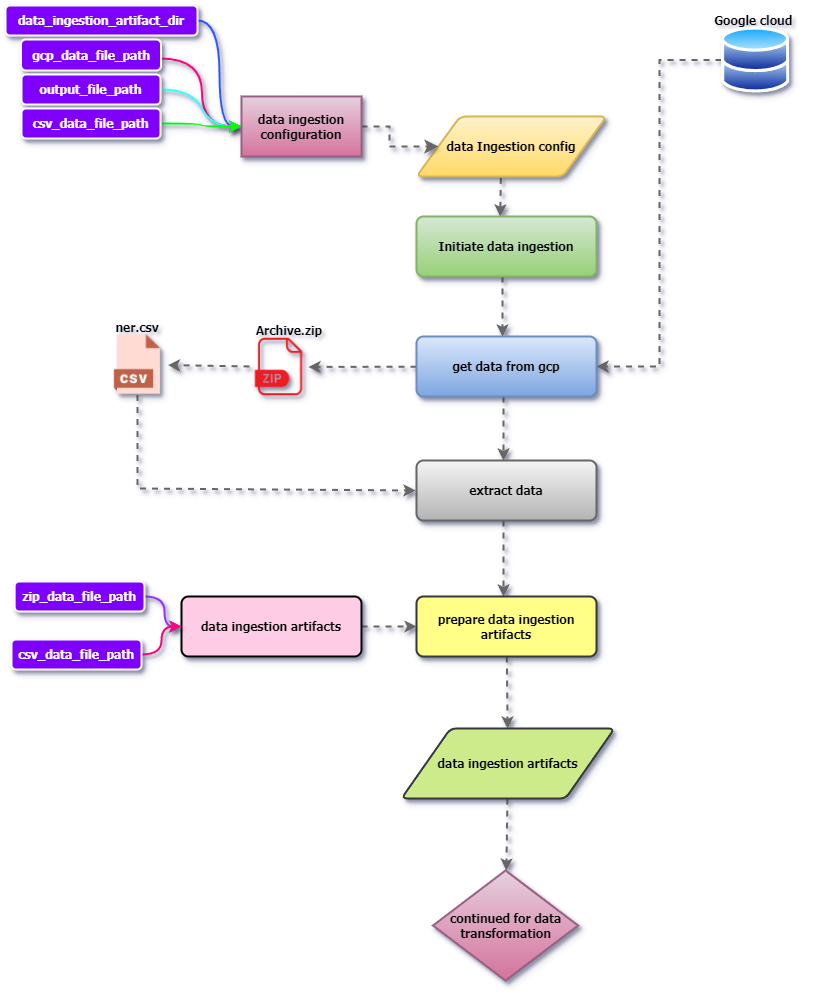

The diagram above was exported from draw.io. Its source (the exported page's mxGraphModel, read from the mxfile embedded in the PNG):
<mxGraphModel dx="1644" dy="412" grid="0" gridSize="10" guides="1" tooltips="1" connect="1" arrows="1" fold="1" page="1" pageScale="1" pageWidth="850" pageHeight="1100" background="#FFFFFF" math="0" shadow="0">
  <root>
    <mxCell id="0" />
    <mxCell id="1" parent="0" />
    <mxCell id="iwX1_giAHriGcE_ZYxtj-47" style="rounded=0;orthogonalLoop=1;jettySize=auto;html=1;exitX=0.444;exitY=1.022;exitDx=0;exitDy=0;exitPerimeter=0;entryX=0.465;entryY=0;entryDx=0;entryDy=0;entryPerimeter=0;strokeWidth=2;strokeColor=#666666;dashed=1;jumpStyle=none;shadow=1;flowAnimation=1;fontStyle=1;fontFamily=Tahoma;textShadow=0;" parent="1" source="iwX1_giAHriGcE_ZYxtj-12" target="iwX1_giAHriGcE_ZYxtj-13" edge="1">
      <mxGeometry relative="1" as="geometry">
        <mxPoint x="510" y="190" as="sourcePoint" />
        <mxPoint x="498" y="227" as="targetPoint" />
      </mxGeometry>
    </mxCell>
    <mxCell id="iwX1_giAHriGcE_ZYxtj-12" value="&lt;font data-sider-select-id=&quot;295551b7-7177-4ff9-b1e2-883520ceea26&quot;&gt;data Ingestion config&lt;/font&gt;" style="shape=parallelogram;html=1;strokeWidth=2;perimeter=parallelogramPerimeter;whiteSpace=wrap;rounded=1;arcSize=12;size=0.23;fillColor=#fff2cc;strokeColor=#d6b656;gradientColor=#ffd966;fontStyle=1;fontFamily=Tahoma;textShadow=0;shadow=1;" parent="1" vertex="1">
      <mxGeometry x="415" y="130" width="190" height="60" as="geometry" />
    </mxCell>
    <mxCell id="iwX1_giAHriGcE_ZYxtj-48" style="edgeStyle=none;rounded=0;orthogonalLoop=1;jettySize=auto;html=1;exitX=0.5;exitY=1;exitDx=0;exitDy=0;entryX=0.5;entryY=0;entryDx=0;entryDy=0;fontFamily=Tahoma;strokeWidth=2;strokeColor=#666666;dashed=1;jumpStyle=none;shadow=1;flowAnimation=1;fontStyle=1;textShadow=0;" parent="1" edge="1">
      <mxGeometry relative="1" as="geometry">
        <mxPoint x="501" y="290" as="sourcePoint" />
        <mxPoint x="501" y="350" as="targetPoint" />
      </mxGeometry>
    </mxCell>
    <mxCell id="iwX1_giAHriGcE_ZYxtj-13" value="Initiate data ingestion" style="rounded=1;whiteSpace=wrap;html=1;absoluteArcSize=1;arcSize=14;strokeWidth=2;fontFamily=Tahoma;fillColor=#d5e8d4;strokeColor=#82b366;gradientColor=#97d077;fontStyle=1;textShadow=0;shadow=1;" parent="1" vertex="1">
      <mxGeometry x="415" y="230" width="180" height="60" as="geometry" />
    </mxCell>
    <mxCell id="iwX1_giAHriGcE_ZYxtj-49" style="edgeStyle=none;rounded=0;orthogonalLoop=1;jettySize=auto;html=1;exitX=0.5;exitY=1;exitDx=0;exitDy=0;entryX=0.5;entryY=0;entryDx=0;entryDy=0;fontFamily=Tahoma;strokeWidth=2;strokeColor=#666666;dashed=1;jumpStyle=none;shadow=1;flowAnimation=1;fontStyle=1;textShadow=0;" parent="1" edge="1">
      <mxGeometry relative="1" as="geometry">
        <mxPoint x="502" y="410" as="sourcePoint" />
        <mxPoint x="502" y="474" as="targetPoint" />
      </mxGeometry>
    </mxCell>
    <mxCell id="iwX1_giAHriGcE_ZYxtj-61" value="" style="edgeStyle=none;rounded=0;orthogonalLoop=1;jettySize=auto;html=1;strokeWidth=2;strokeColor=#666666;dashed=1;jumpStyle=none;shadow=1;flowAnimation=1;fontStyle=1;fontFamily=Tahoma;textShadow=0;" parent="1" source="iwX1_giAHriGcE_ZYxtj-14" target="iwX1_giAHriGcE_ZYxtj-59" edge="1">
      <mxGeometry relative="1" as="geometry" />
    </mxCell>
    <mxCell id="iwX1_giAHriGcE_ZYxtj-14" value="get data from gcp" style="rounded=1;whiteSpace=wrap;html=1;absoluteArcSize=1;arcSize=14;strokeWidth=2;fontFamily=Tahoma;fillColor=#dae8fc;strokeColor=#6c8ebf;gradientColor=#7ea6e0;fontStyle=1;textShadow=0;shadow=1;" parent="1" vertex="1">
      <mxGeometry x="415" y="350" width="180" height="60" as="geometry" />
    </mxCell>
    <mxCell id="iwX1_giAHriGcE_ZYxtj-55" style="edgeStyle=elbowEdgeStyle;rounded=0;orthogonalLoop=1;jettySize=auto;html=1;entryX=1;entryY=0.5;entryDx=0;entryDy=0;strokeColor=#666666;strokeWidth=2;dashed=1;shadow=1;flowAnimation=1;fontStyle=1;fontFamily=Tahoma;textShadow=0;" parent="1" source="iwX1_giAHriGcE_ZYxtj-16" target="iwX1_giAHriGcE_ZYxtj-14" edge="1">
      <mxGeometry relative="1" as="geometry" />
    </mxCell>
    <mxCell id="iwX1_giAHriGcE_ZYxtj-16" value="" style="image;aspect=fixed;perimeter=ellipsePerimeter;html=1;align=center;shadow=1;dashed=0;spacingTop=3;image=img/lib/active_directory/databases.svg;imageBorder=none;imageBackground=none;fontStyle=1;fontFamily=Tahoma;textShadow=0;" parent="1" vertex="1">
      <mxGeometry x="720" y="40" width="68.37" height="67" as="geometry" />
    </mxCell>
    <mxCell id="iwX1_giAHriGcE_ZYxtj-50" style="edgeStyle=none;rounded=0;orthogonalLoop=1;jettySize=auto;html=1;exitX=0.5;exitY=1;exitDx=0;exitDy=0;entryX=0.5;entryY=0;entryDx=0;entryDy=0;fontFamily=Tahoma;strokeWidth=2;strokeColor=#666666;dashed=1;jumpStyle=none;shadow=1;flowAnimation=1;fontStyle=1;textShadow=0;" parent="1" edge="1">
      <mxGeometry relative="1" as="geometry">
        <mxPoint x="502" y="534" as="sourcePoint" />
        <mxPoint x="502" y="610" as="targetPoint" />
      </mxGeometry>
    </mxCell>
    <mxCell id="iwX1_giAHriGcE_ZYxtj-17" value="extract data" style="rounded=1;whiteSpace=wrap;html=1;absoluteArcSize=1;arcSize=14;strokeWidth=2;fontFamily=Tahoma;fillColor=#f5f5f5;strokeColor=#666666;gradientColor=#b3b3b3;fontStyle=1;textShadow=0;shadow=1;" parent="1" vertex="1">
      <mxGeometry x="415" y="474" width="180" height="60" as="geometry" />
    </mxCell>
    <mxCell id="iwX1_giAHriGcE_ZYxtj-58" value="" style="edgeStyle=none;rounded=0;orthogonalLoop=1;jettySize=auto;html=1;strokeWidth=2;strokeColor=#666666;dashed=1;jumpStyle=none;shadow=1;flowAnimation=1;fontStyle=1;fontFamily=Tahoma;textShadow=0;" parent="1" source="iwX1_giAHriGcE_ZYxtj-18" target="iwX1_giAHriGcE_ZYxtj-20" edge="1">
      <mxGeometry relative="1" as="geometry" />
    </mxCell>
    <mxCell id="iwX1_giAHriGcE_ZYxtj-18" value="prepare data ingestion artifacts" style="rounded=1;whiteSpace=wrap;html=1;absoluteArcSize=1;arcSize=14;strokeWidth=2;fontFamily=Tahoma;fillColor=#ffff88;strokeColor=#36393d;fontStyle=1;textShadow=0;shadow=1;" parent="1" vertex="1">
      <mxGeometry x="415" y="610" width="180" height="60" as="geometry" />
    </mxCell>
    <mxCell id="iwX1_giAHriGcE_ZYxtj-81" value="" style="edgeStyle=none;rounded=0;orthogonalLoop=1;jettySize=auto;html=1;strokeWidth=2;strokeColor=#666666;dashed=1;shadow=1;flowAnimation=1;fontStyle=1;fontFamily=Tahoma;textShadow=0;" parent="1" source="iwX1_giAHriGcE_ZYxtj-20" target="iwX1_giAHriGcE_ZYxtj-21" edge="1">
      <mxGeometry relative="1" as="geometry" />
    </mxCell>
    <mxCell id="iwX1_giAHriGcE_ZYxtj-20" value="data ingestion artifacts" style="shape=parallelogram;html=1;strokeWidth=2;perimeter=parallelogramPerimeter;whiteSpace=wrap;rounded=1;arcSize=12;size=0.23;fontFamily=Tahoma;fillColor=#cdeb8b;strokeColor=#36393d;fontStyle=1;textShadow=0;shadow=1;" parent="1" vertex="1">
      <mxGeometry x="400" y="742" width="213" height="70" as="geometry" />
    </mxCell>
    <mxCell id="iwX1_giAHriGcE_ZYxtj-21" value="continued for data transformation" style="strokeWidth=2;html=1;shape=mxgraph.flowchart.decision;whiteSpace=wrap;fontFamily=Tahoma;fillColor=#e6d0de;strokeColor=#996185;gradientColor=#d5739d;fontStyle=1;textShadow=0;shadow=1;" parent="1" vertex="1">
      <mxGeometry x="431.5" y="884" width="145" height="110" as="geometry" />
    </mxCell>
    <mxCell id="iwX1_giAHriGcE_ZYxtj-31" style="edgeStyle=orthogonalEdgeStyle;curved=1;rounded=0;orthogonalLoop=1;jettySize=auto;html=1;entryX=0;entryY=0.5;entryDx=0;entryDy=0;strokeColor=#2E58FF;exitX=1;exitY=0.5;exitDx=0;exitDy=0;fontStyle=1;strokeWidth=2;align=center;fontFamily=Tahoma;shadow=1;textShadow=0;" parent="1" source="iwX1_giAHriGcE_ZYxtj-25" target="iwX1_giAHriGcE_ZYxtj-29" edge="1">
      <mxGeometry relative="1" as="geometry">
        <mxPoint x="190" y="36" as="sourcePoint" />
      </mxGeometry>
    </mxCell>
    <mxCell id="iwX1_giAHriGcE_ZYxtj-25" value="data_ingestion_artifact_dir" style="text;strokeColor=#FFFFFF;align=center;fillColor=#7F00FF;html=1;verticalAlign=middle;whiteSpace=wrap;rounded=1;shadow=1;fontFamily=Tahoma;fillStyle=solid;fontStyle=1;strokeWidth=2;fontColor=#FFFFFF;textShadow=0;" parent="1" vertex="1">
      <mxGeometry x="4" y="19" width="192" height="30" as="geometry" />
    </mxCell>
    <mxCell id="iwX1_giAHriGcE_ZYxtj-32" style="edgeStyle=orthogonalEdgeStyle;curved=1;rounded=0;orthogonalLoop=1;jettySize=auto;html=1;entryX=0;entryY=0.5;entryDx=0;entryDy=0;strokeColor=#FF0080;fontStyle=1;strokeWidth=2;align=center;fontFamily=Tahoma;shadow=1;textShadow=0;" parent="1" target="iwX1_giAHriGcE_ZYxtj-29" edge="1">
      <mxGeometry relative="1" as="geometry">
        <mxPoint x="160" y="72" as="sourcePoint" />
      </mxGeometry>
    </mxCell>
    <mxCell id="iwX1_giAHriGcE_ZYxtj-26" value="gcp_data_file_path" style="text;strokeColor=#FFFFFF;align=center;fillColor=#7F00FF;html=1;verticalAlign=middle;whiteSpace=wrap;rounded=1;fontFamily=Tahoma;fillStyle=solid;fontStyle=1;shadow=1;strokeWidth=2;fontColor=#FFFFFF;textShadow=0;" parent="1" vertex="1">
      <mxGeometry x="19.5" y="53" width="140" height="31" as="geometry" />
    </mxCell>
    <mxCell id="iwX1_giAHriGcE_ZYxtj-40" style="edgeStyle=entityRelationEdgeStyle;rounded=0;orthogonalLoop=1;jettySize=auto;html=1;entryX=0;entryY=0.5;entryDx=0;entryDy=0;elbow=vertical;strokeColor=#33FFFF;curved=1;fontStyle=1;strokeWidth=2;align=center;fontFamily=Tahoma;shadow=1;textShadow=0;" parent="1" target="iwX1_giAHriGcE_ZYxtj-29" edge="1">
      <mxGeometry relative="1" as="geometry">
        <mxPoint x="160" y="103" as="sourcePoint" />
        <Array as="points">
          <mxPoint x="180" y="93" />
          <mxPoint x="182" y="93" />
          <mxPoint x="190" y="100" />
          <mxPoint x="182" y="80" />
        </Array>
      </mxGeometry>
    </mxCell>
    <mxCell id="iwX1_giAHriGcE_ZYxtj-27" value="output_file_path" style="text;strokeColor=#FFFFFF;align=center;fillColor=#7F00FF;html=1;verticalAlign=middle;whiteSpace=wrap;rounded=1;fontFamily=Tahoma;fillStyle=solid;fontStyle=1;shadow=1;strokeWidth=2;fontColor=#FFFFFF;textShadow=0;" parent="1" vertex="1">
      <mxGeometry x="20" y="88" width="139" height="30" as="geometry" />
    </mxCell>
    <mxCell id="iwX1_giAHriGcE_ZYxtj-33" style="edgeStyle=orthogonalEdgeStyle;curved=1;rounded=0;orthogonalLoop=1;jettySize=auto;html=1;entryX=0;entryY=0.5;entryDx=0;entryDy=0;exitX=1;exitY=0.5;exitDx=0;exitDy=0;strokeColor=#00FF00;fontStyle=1;strokeWidth=2;align=center;fontFamily=Tahoma;shadow=1;textShadow=0;" parent="1" source="iwX1_giAHriGcE_ZYxtj-28" target="iwX1_giAHriGcE_ZYxtj-29" edge="1">
      <mxGeometry relative="1" as="geometry">
        <mxPoint x="160" y="110" as="sourcePoint" />
      </mxGeometry>
    </mxCell>
    <mxCell id="iwX1_giAHriGcE_ZYxtj-28" value="csv_data_file_path" style="text;strokeColor=#FFFFFF;align=center;fillColor=#7F00FF;html=1;verticalAlign=middle;whiteSpace=wrap;rounded=1;fontFamily=Tahoma;fillStyle=solid;fontStyle=1;shadow=1;strokeWidth=2;fontColor=#FFFFFF;textShadow=0;" parent="1" vertex="1">
      <mxGeometry x="20" y="122" width="139" height="30" as="geometry" />
    </mxCell>
    <mxCell id="iwX1_giAHriGcE_ZYxtj-45" style="edgeStyle=elbowEdgeStyle;rounded=0;orthogonalLoop=1;jettySize=auto;html=1;startArrow=none;endArrow=classic;startFill=0;endFill=1;labelBorderColor=#FF3333;textShadow=0;fontStyle=1;endSize=8;strokeWidth=2;strokeColor=#666666;dashed=1;jumpStyle=none;shadow=1;flowAnimation=1;fontFamily=Tahoma;" parent="1" source="iwX1_giAHriGcE_ZYxtj-29" target="iwX1_giAHriGcE_ZYxtj-12" edge="1">
      <mxGeometry relative="1" as="geometry">
        <mxPoint x="310" y="160" as="targetPoint" />
      </mxGeometry>
    </mxCell>
    <UserObject label="&lt;font data-sider-select-id=&quot;724f2b5b-d277-434d-bc01-6fe35f760bc8&quot;&gt;&lt;span data-sider-select-id=&quot;0c0e99f7-0d33-44a3-820b-a427619235ea&quot;&gt;data ingestion configuration&lt;/span&gt;&lt;/font&gt;" treeRoot="1" id="iwX1_giAHriGcE_ZYxtj-29">
      <mxCell style="whiteSpace=wrap;html=1;align=center;treeFolding=1;treeMoving=1;newEdgeStyle={&quot;edgeStyle&quot;:&quot;elbowEdgeStyle&quot;,&quot;startArrow&quot;:&quot;none&quot;,&quot;endArrow&quot;:&quot;none&quot;};strokeWidth=2;fillColor=#e6d0de;strokeColor=#996185;gradientColor=#d5739d;fontStyle=1;fontFamily=Tahoma;textShadow=0;shadow=1;" parent="1" vertex="1">
        <mxGeometry x="240" y="110" width="120" height="60" as="geometry" />
      </mxCell>
    </UserObject>
    <mxCell id="iwX1_giAHriGcE_ZYxtj-56" value="Google cloud&amp;nbsp;" style="text;strokeColor=none;align=center;fillColor=none;html=1;verticalAlign=middle;whiteSpace=wrap;rounded=0;fontFamily=Tahoma;fontStyle=1;textShadow=0;shadow=1;" parent="1" vertex="1">
      <mxGeometry x="703.18" y="19" width="102" height="30" as="geometry" />
    </mxCell>
    <mxCell id="iwX1_giAHriGcE_ZYxtj-62" value="" style="edgeStyle=none;rounded=0;orthogonalLoop=1;jettySize=auto;html=1;strokeWidth=2;strokeColor=#666666;dashed=1;jumpStyle=none;shadow=1;flowAnimation=1;fontStyle=1;fontFamily=Tahoma;textShadow=0;" parent="1" source="iwX1_giAHriGcE_ZYxtj-59" target="iwX1_giAHriGcE_ZYxtj-60" edge="1">
      <mxGeometry relative="1" as="geometry" />
    </mxCell>
    <mxCell id="iwX1_giAHriGcE_ZYxtj-59" value="" style="shape=image;html=1;verticalAlign=top;verticalLabelPosition=bottom;labelBackgroundColor=#ffffff;imageAspect=0;aspect=fixed;image=https://cdn4.iconfinder.com/data/icons/file-extension-names-vol-8/512/2-128.png;fontStyle=1;fontFamily=Tahoma;textShadow=0;shadow=1;" parent="1" vertex="1">
      <mxGeometry x="248" y="351" width="59" height="59" as="geometry" />
    </mxCell>
    <mxCell id="iwX1_giAHriGcE_ZYxtj-63" style="edgeStyle=none;rounded=0;orthogonalLoop=1;jettySize=auto;html=1;entryX=0;entryY=0.5;entryDx=0;entryDy=0;exitX=0.5;exitY=1;exitDx=0;exitDy=0;strokeWidth=2;strokeColor=#666666;dashed=1;jumpStyle=none;shadow=1;flowAnimation=1;fontStyle=1;fontFamily=Tahoma;textShadow=0;" parent="1" source="iwX1_giAHriGcE_ZYxtj-60" edge="1">
      <mxGeometry relative="1" as="geometry">
        <mxPoint x="135" y="408.5" as="sourcePoint" />
        <mxPoint x="414" y="504" as="targetPoint" />
        <Array as="points">
          <mxPoint x="136" y="502" />
        </Array>
      </mxGeometry>
    </mxCell>
    <mxCell id="iwX1_giAHriGcE_ZYxtj-60" value="" style="shape=image;html=1;verticalAlign=top;verticalLabelPosition=bottom;labelBackgroundColor=#ffffff;imageAspect=0;aspect=fixed;image=https://cdn3.iconfinder.com/data/icons/cad-database-presentation-spreadsheet-vector-fil-2/512/19-128.png;fontStyle=1;fontFamily=Tahoma;textShadow=0;shadow=1;" parent="1" vertex="1">
      <mxGeometry x="105.5" y="347.5" width="61" height="61" as="geometry" />
    </mxCell>
    <mxCell id="iwX1_giAHriGcE_ZYxtj-64" value="&lt;font data-sider-select-id=&quot;06b79bd7-76ea-4cf2-8f80-380ffb501356&quot;&gt;ner.csv&lt;/font&gt;" style="text;strokeColor=none;align=center;fillColor=none;html=1;verticalAlign=middle;whiteSpace=wrap;rounded=0;fontStyle=1;fontFamily=Tahoma;textShadow=0;shadow=1;" parent="1" vertex="1">
      <mxGeometry x="129" y="335" width="14" height="11" as="geometry" />
    </mxCell>
    <mxCell id="iwX1_giAHriGcE_ZYxtj-65" style="edgeStyle=none;rounded=0;orthogonalLoop=1;jettySize=auto;html=1;exitX=0;exitY=0.5;exitDx=0;exitDy=0;fontStyle=1;fontFamily=Tahoma;textShadow=0;shadow=1;" parent="1" source="iwX1_giAHriGcE_ZYxtj-64" target="iwX1_giAHriGcE_ZYxtj-64" edge="1">
      <mxGeometry relative="1" as="geometry" />
    </mxCell>
    <mxCell id="iwX1_giAHriGcE_ZYxtj-68" value="&lt;font data-sider-select-id=&quot;8259b14d-a841-45e4-b3f8-76ae90eaeb7f&quot;&gt;Archive.zip&lt;/font&gt;" style="text;strokeColor=none;align=center;fillColor=none;html=1;verticalAlign=middle;whiteSpace=wrap;rounded=0;fontStyle=1;fontFamily=Tahoma;textShadow=0;shadow=1;" parent="1" vertex="1">
      <mxGeometry x="248" y="326" width="80" height="35.5" as="geometry" />
    </mxCell>
    <mxCell id="iwX1_giAHriGcE_ZYxtj-78" style="edgeStyle=none;rounded=0;orthogonalLoop=1;jettySize=auto;html=1;exitX=1;exitY=0.5;exitDx=0;exitDy=0;entryX=0;entryY=0.5;entryDx=0;entryDy=0;strokeWidth=2;strokeColor=#666666;dashed=1;jumpStyle=none;shadow=1;flowAnimation=1;fontStyle=1;fontFamily=Tahoma;textShadow=0;" parent="1" source="iwX1_giAHriGcE_ZYxtj-72" target="iwX1_giAHriGcE_ZYxtj-18" edge="1">
      <mxGeometry relative="1" as="geometry" />
    </mxCell>
    <mxCell id="iwX1_giAHriGcE_ZYxtj-72" value="data ingestion artifacts" style="rounded=1;whiteSpace=wrap;html=1;absoluteArcSize=1;arcSize=14;strokeWidth=2;fontFamily=Tahoma;fontStyle=1;labelBackgroundColor=#FFCCE6;fillColor=#FFCCE6;textShadow=0;shadow=1;" parent="1" vertex="1">
      <mxGeometry x="180" y="610" width="180" height="60" as="geometry" />
    </mxCell>
    <mxCell id="iwX1_giAHriGcE_ZYxtj-75" style="edgeStyle=orthogonalEdgeStyle;rounded=0;orthogonalLoop=1;jettySize=auto;html=1;curved=1;strokeColor=#9933FF;fontStyle=1;strokeWidth=2;fontFamily=Tahoma;textShadow=0;shadow=1;" parent="1" source="iwX1_giAHriGcE_ZYxtj-73" target="iwX1_giAHriGcE_ZYxtj-72" edge="1">
      <mxGeometry relative="1" as="geometry">
        <mxPoint x="169" y="640" as="targetPoint" />
      </mxGeometry>
    </mxCell>
    <mxCell id="iwX1_giAHriGcE_ZYxtj-73" value="zip_data_file_path" style="text;strokeColor=#FFFFFF;align=center;fillColor=#7F00FF;html=1;verticalAlign=middle;whiteSpace=wrap;rounded=1;fontFamily=Tahoma;fontStyle=1;strokeWidth=2;shadow=1;fontColor=#FFFFFF;textShadow=0;" parent="1" vertex="1">
      <mxGeometry x="13.12" y="595" width="129.88" height="30" as="geometry" />
    </mxCell>
    <mxCell id="iwX1_giAHriGcE_ZYxtj-77" style="edgeStyle=orthogonalEdgeStyle;rounded=0;orthogonalLoop=1;jettySize=auto;html=1;exitX=1;exitY=0.5;exitDx=0;exitDy=0;entryX=0;entryY=0.5;entryDx=0;entryDy=0;curved=1;strokeColor=#FF0080;fontStyle=1;strokeWidth=2;fontFamily=Tahoma;textShadow=0;shadow=1;" parent="1" source="iwX1_giAHriGcE_ZYxtj-74" target="iwX1_giAHriGcE_ZYxtj-72" edge="1">
      <mxGeometry relative="1" as="geometry">
        <mxPoint x="169" y="640" as="targetPoint" />
      </mxGeometry>
    </mxCell>
    <mxCell id="iwX1_giAHriGcE_ZYxtj-74" value="csv_data_file_path" style="text;strokeColor=#FFFFFF;align=center;fillColor=#7F00FF;html=1;verticalAlign=middle;whiteSpace=wrap;rounded=1;fontFamily=Tahoma;fontStyle=1;strokeWidth=2;shadow=1;fontColor=#FFFFFF;textShadow=0;" parent="1" vertex="1">
      <mxGeometry x="10" y="653" width="130" height="30" as="geometry" />
    </mxCell>
  </root>
</mxGraphModel>